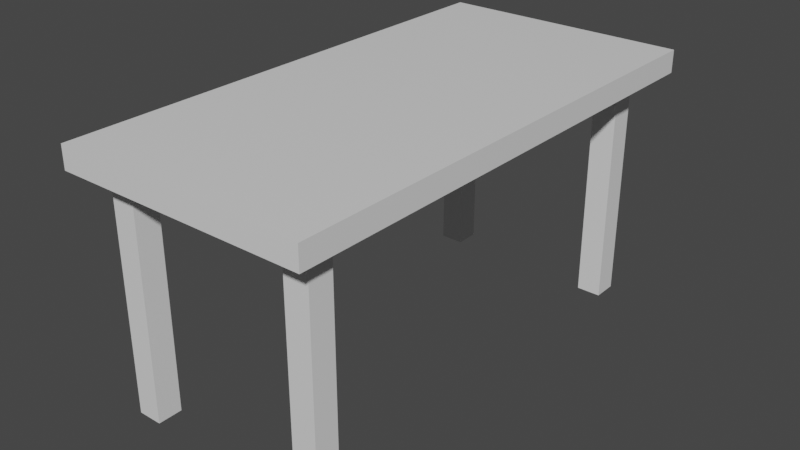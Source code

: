 # Source: Table.blend  (saved by Blender 3.0.42; exported with 4.5.12 LTS)
import bpy
from mathutils import Matrix  # noqa: F401  (used for matrix-valued properties, if any)

bpy.ops.wm.read_factory_settings(use_empty=True)
scene = bpy.context.scene
scene.name = 'Scene'

# ---- collections
col_collection = bpy.data.collections.new('Collection'); scene.collection.children.link(col_collection)

# ---- materials (node trees are filled in below, after node groups)
mat_material = bpy.data.materials.new('Material')
mat_material.alpha_threshold = 0.0
mat_material.use_transparent_shadow = False
mat_material.line_color = (0.0, 0.0, 0.0, 1.0)

# ---- material node trees
mat_material.use_nodes = True; mat_material.node_tree.nodes.clear()
_N = mat_material.node_tree.nodes; _L = mat_material.node_tree.links
n0 = _N.new('ShaderNodeOutputMaterial'); n0.name = 'Material Output'; n0.location = (300, 300)
n1 = _N.new('ShaderNodeBsdfPrincipled'); n1.name = 'Principled BSDF'; n1.location = (10, 300)
n1.distribution = 'GGX'
n1.subsurface_method = 'RANDOM_WALK_SKIN'
n1.inputs[2].default_value = 0.4
n1.inputs[3].default_value = 1.45
n1.inputs[27].default_value = (0.0, 0.0, 0.0, 1.0)
n1.inputs[28].default_value = 1.0
_L.new(n1.outputs[0], n0.inputs[0])
n0.is_active_output = True

# ---- world
world_world = bpy.data.worlds.new('World'); scene.world = world_world
world_world.use_nodes = True; world_world.node_tree.nodes.clear()
_N = world_world.node_tree.nodes; _L = world_world.node_tree.links
n0 = _N.new('ShaderNodeOutputWorld'); n0.name = 'World Output'; n0.location = (300, 300)
n1 = _N.new('ShaderNodeBackground'); n1.name = 'Background'; n1.location = (10, 300)
n1.inputs[0].default_value = (0.05088, 0.05088, 0.05088, 1.0)
_L.new(n1.outputs[0], n0.inputs[0])
n0.is_active_output = True
world_world.color = (0.05088, 0.05088, 0.05088)
world_world.use_sun_shadow = False
world_world.sun_shadow_jitter_overblur = 0.0

# ---- meshes
me_cube = bpy.data.meshes.new('Cube')
me_cube.from_pydata([(0.5, 1.0, 0.045), (0.5, 1.0, -0.045), (0.5, -1.0, 0.045), (0.5, -1.0, -0.045), (-0.5, 1.0, 0.045), (-0.5, 1.0, -0.045), (-0.5, -1.0, 0.045), (-0.5, -1.0, -0.045), (0.3284, -0.8954, -0.02333), (0.3284, -0.8954, -0.9679), (0.3284, -0.7983, -0.02333), (0.3284, -0.7983, -0.9679), (0.4256, -0.8954, -0.02333), (0.4256, -0.8954, -0.9679), (0.4256, -0.7983, -0.02333), (0.4256, -0.7983, -0.9679), (0.2965, 0.7927, -0.02232), (0.2965, 0.7927, -0.9669), (0.2965, 0.8898, -0.02232), (0.2965, 0.8898, -0.9669), (0.3936, 0.7927, -0.02232), (0.3936, 0.7927, -0.9669), (0.3936, 0.8898, -0.02232), (0.3936, 0.8898, -0.9669), (-0.4145, 0.8019, -0.02232), (-0.4145, 0.8019, -0.9669), (-0.4145, 0.899, -0.02232), (-0.4145, 0.899, -0.9669), (-0.3173, 0.8019, -0.02232), (-0.3173, 0.8019, -0.9669), (-0.3173, 0.899, -0.02232), (-0.3173, 0.899, -0.9669), (-0.4099, -0.9027, -0.02232), (-0.4099, -0.9027, -0.9669), (-0.4099, -0.8056, -0.02232), (-0.4099, -0.8056, -0.9669), (-0.3128, -0.9027, -0.02232), (-0.3128, -0.9027, -0.9669), (-0.3128, -0.8056, -0.02232), (-0.3128, -0.8056, -0.9669)], [], [(0, 4, 6, 2), (3, 2, 6, 7), (7, 6, 4, 5), (5, 1, 3, 7), (1, 0, 2, 3), (5, 4, 0, 1), (8, 9, 11, 10), (10, 11, 15, 14), (14, 15, 13, 12), (12, 13, 9, 8), (10, 14, 12, 8), (15, 11, 9, 13), (16, 17, 19, 18), (18, 19, 23, 22), (22, 23, 21, 20), (20, 21, 17, 16), (18, 22, 20, 16), (23, 19, 17, 21), (24, 25, 27, 26), (26, 27, 31, 30), (30, 31, 29, 28), (28, 29, 25, 24), (26, 30, 28, 24), (31, 27, 25, 29), (32, 33, 35, 34), (34, 35, 39, 38), (38, 39, 37, 36), (36, 37, 33, 32), (34, 38, 36, 32), (39, 35, 33, 37)])
_uv = me_cube.uv_layers.new(name='UVMap')
_uv.uv.foreach_set('vector', [0.625, 0.5, 0.875, 0.5, 0.875, 0.75, 0.625, 0.75, 0.375, 0.75, 0.625, 0.75, 0.625, 1.0, 0.375, 1.0, 0.375, 0.0, 0.625, 0.0, 0.625, 0.25, 0.375, 0.25, 0.125, 0.5, 0.375, 0.5, 0.375, 0.75, 0.125, 0.75, 0.375, 0.5, 0.625, 0.5, 0.625, 0.75, 0.375, 0.75, 0.375, 0.25, 0.625, 0.25, 0.625, 0.5, 0.375, 0.5, 0.375, 0.0, 0.625, 0.0, 0.625, 0.25, 0.375, 0.25, 0.375, 0.25, 0.625, 0.25, 0.625, 0.5, 0.375, 0.5, 0.375, 0.5, 0.625, 0.5, 0.625, 0.75, 0.375, 0.75, 0.375, 0.75, 0.625, 0.75, 0.625, 1.0, 0.375, 1.0, 0.125, 0.5, 0.375, 0.5, 0.375, 0.75, 0.125, 0.75, 0.625, 0.5, 0.875, 0.5, 0.875, 0.75, 0.625, 0.75, 0.375, 0.0, 0.625, 0.0, 0.625, 0.25, 0.375, 0.25, 0.375, 0.25, 0.625, 0.25, 0.625, 0.5, 0.375, 0.5, 0.375, 0.5, 0.625, 0.5, 0.625, 0.75, 0.375, 0.75, 0.375, 0.75, 0.625, 0.75, 0.625, 1.0, 0.375, 1.0, 0.125, 0.5, 0.375, 0.5, 0.375, 0.75, 0.125, 0.75, 0.625, 0.5, 0.875, 0.5, 0.875, 0.75, 0.625, 0.75, 0.375, 0.0, 0.625, 0.0, 0.625, 0.25, 0.375, 0.25, 0.375, 0.25, 0.625, 0.25, 0.625, 0.5, 0.375, 0.5, 0.375, 0.5, 0.625, 0.5, 0.625, 0.75, 0.375, 0.75, 0.375, 0.75, 0.625, 0.75, 0.625, 1.0, 0.375, 1.0, 0.125, 0.5, 0.375, 0.5, 0.375, 0.75, 0.125, 0.75, 0.625, 0.5, 0.875, 0.5, 0.875, 0.75, 0.625, 0.75, 0.375, 0.0, 0.625, 0.0, 0.625, 0.25, 0.375, 0.25, 0.375, 0.25, 0.625, 0.25, 0.625, 0.5, 0.375, 0.5, 0.375, 0.5, 0.625, 0.5, 0.625, 0.75, 0.375, 0.75, 0.375, 0.75, 0.625, 0.75, 0.625, 1.0, 0.375, 1.0, 0.125, 0.5, 0.375, 0.5, 0.375, 0.75, 0.125, 0.75, 0.625, 0.5, 0.875, 0.5, 0.875, 0.75, 0.625, 0.75])
me_cube.materials.append(mat_material)
me_cube.use_remesh_preserve_volume = False
me_cube.use_remesh_preserve_attributes = False
me_cube.use_mirror_vertex_groups = False
me_cube.update()

# ---- objects
ob_cube = bpy.data.objects.new('Cube', me_cube)

# ---- transforms, parenting, visibility, modifiers, constraints
ob_cube.location = (0.0, 0.0, 0.6615)
ob_cube.lock_rotations_4d = False
ob_cube.empty_display_type = 'ARROWS'
ob_cube.lineart.crease_threshold = 0.0

# ---- collection membership
col_collection.objects.link(ob_cube)

# ---- scene / render settings (as saved in the file)
scene.frame_start = 1; scene.frame_end = 250; scene.frame_set(1)
scene.render.engine = 'BLENDER_EEVEE_NEXT'
scene.cycles.sampling_pattern = 'TABULATED_SOBOL'
scene.cycles.use_light_tree = False
scene.view_settings.view_transform = 'Filmic'
bpy.context.view_layer.update()

# ---- added for rendering (the .blend has no active camera and no usable light): camera, sun
cam_auto = bpy.data.cameras.new('AutoCamera')
cam_auto.lens = 50.0
cam_auto.sensor_width = 36.0
cam_auto.clip_end = 1000.0
ob_auto_camera = bpy.data.objects.new('AutoCamera', cam_auto)
scene.collection.objects.link(ob_auto_camera)
ob_auto_camera.location = (2.27122, -2.72547, 2.01702)
ob_auto_camera.rotation_euler = (1.09748, -7.21219e-08, 0.694738)
scene.camera = ob_auto_camera
light_auto_sun = bpy.data.lights.new('AutoSun', 'SUN')
light_auto_sun.energy = 3.0
light_auto_sun.angle = 0.0523599
ob_auto_sun = bpy.data.objects.new('AutoSun', light_auto_sun)
scene.collection.objects.link(ob_auto_sun)
ob_auto_sun.rotation_euler = (0.872665, 0.174533, 0.523599)
bpy.context.view_layer.update()
